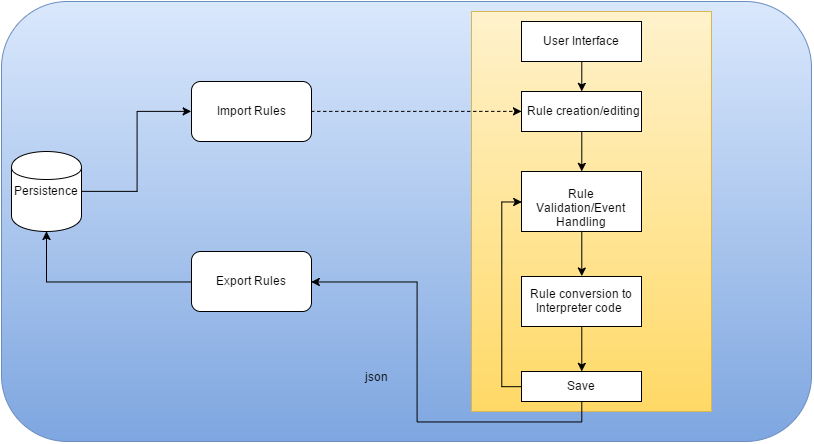

The diagram above was exported from draw.io. Its source (the exported page's mxGraphModel, read from the mxfile embedded in the PNG):
<mxGraphModel dx="1235" dy="686" grid="1" gridSize="10" guides="1" tooltips="1" connect="1" arrows="1" fold="1" page="1" pageScale="1" pageWidth="850" pageHeight="1100" background="#ffffff" math="0" shadow="0">
  <root>
    <mxCell id="0" />
    <mxCell id="1" parent="0" />
    <mxCell id="2" value="" style="rounded=1;whiteSpace=wrap;html=1;plain-blue" vertex="1" parent="1">
      <mxGeometry x="40" y="10" width="810" height="440" as="geometry" />
    </mxCell>
    <mxCell id="3" value="" style="whiteSpace=wrap;html=1;plain-yellow" vertex="1" parent="1">
      <mxGeometry x="510" y="20" width="240" height="400" as="geometry" />
    </mxCell>
    <mxCell id="4" style="edgeStyle=orthogonalEdgeStyle;rounded=0;html=1;exitX=0.5;exitY=1;entryX=0.5;entryY=0;jettySize=auto;orthogonalLoop=1;" edge="1" source="5" target="15" parent="1">
      <mxGeometry x="620.2941176470588" y="70.47058823529414" as="geometry" />
    </mxCell>
    <mxCell id="5" value="User Interface" style="whiteSpace=wrap;html=1;" vertex="1" parent="1">
      <mxGeometry x="560" y="30" width="120" height="40" as="geometry" />
    </mxCell>
    <mxCell id="6" style="edgeStyle=orthogonalEdgeStyle;rounded=0;html=1;exitX=0.5;exitY=1;entryX=0.5;entryY=0;jettySize=auto;orthogonalLoop=1;" edge="1" source="7" target="9" parent="1">
      <mxGeometry x="620.2941176470588" y="239.88235294117646" as="geometry" />
    </mxCell>
    <mxCell id="7" value="Rule Validation/Event Handling" style="whiteSpace=wrap;html=1;" vertex="1" parent="1">
      <mxGeometry x="560" y="180" width="120" height="60" as="geometry" />
    </mxCell>
    <mxCell id="8" style="edgeStyle=orthogonalEdgeStyle;rounded=0;html=1;exitX=0.5;exitY=1;entryX=0.5;entryY=0;jettySize=auto;orthogonalLoop=1;" edge="1" source="9" target="13" parent="1">
      <mxGeometry x="620.2941176470588" y="335.17647058823536" as="geometry" />
    </mxCell>
    <mxCell id="9" value="Rule conversion to Interpreter code&amp;nbsp;" style="whiteSpace=wrap;html=1;" vertex="1" parent="1">
      <mxGeometry x="560" y="285" width="120" height="50" as="geometry" />
    </mxCell>
    <mxCell id="10" style="edgeStyle=orthogonalEdgeStyle;rounded=0;html=1;exitX=0.75;exitY=1;entryX=0.75;entryY=1;jettySize=auto;orthogonalLoop=1;" edge="1" source="9" target="9" parent="1">
      <mxGeometry x="649.7058823529412" y="335.17647058823536" as="geometry" />
    </mxCell>
    <mxCell id="11" style="edgeStyle=orthogonalEdgeStyle;rounded=0;html=1;exitX=0;exitY=0.5;entryX=0;entryY=0.5;jettySize=auto;orthogonalLoop=1;" edge="1" source="13" target="7" parent="1">
      <mxGeometry x="540.2941176470588" y="210.47058823529414" as="geometry" />
    </mxCell>
    <mxCell id="12" style="edgeStyle=orthogonalEdgeStyle;rounded=0;html=1;exitX=0.5;exitY=1;entryX=1;entryY=0.5;jettySize=auto;orthogonalLoop=1;" edge="1" source="13" target="19" parent="1">
      <mxGeometry x="349.7058823529412" y="290.47058823529414" as="geometry" />
    </mxCell>
    <mxCell id="13" value="Save" style="whiteSpace=wrap;html=1;" vertex="1" parent="1">
      <mxGeometry x="560" y="380" width="120" height="30" as="geometry" />
    </mxCell>
    <mxCell id="14" style="edgeStyle=orthogonalEdgeStyle;rounded=0;html=1;exitX=0.5;exitY=1;entryX=0.5;entryY=0;jettySize=auto;orthogonalLoop=1;" edge="1" source="15" target="7" parent="1">
      <mxGeometry x="620.2941176470588" y="139.88235294117646" as="geometry" />
    </mxCell>
    <mxCell id="15" value="Rule creation/editing" style="whiteSpace=wrap;html=1;" vertex="1" parent="1">
      <mxGeometry x="560" y="100" width="120" height="40" as="geometry" />
    </mxCell>
    <mxCell id="16" style="edgeStyle=orthogonalEdgeStyle;rounded=0;html=1;exitX=1;exitY=0.5;jettySize=auto;orthogonalLoop=1;dashed=1;" edge="1" source="17" target="15" parent="1">
      <mxGeometry x="349.7058823529412" y="119.88235294117646" as="geometry" />
    </mxCell>
    <mxCell id="17" value="Import Rules" style="rounded=1;whiteSpace=wrap;html=1;" vertex="1" parent="1">
      <mxGeometry x="230" y="90" width="120" height="60" as="geometry" />
    </mxCell>
    <mxCell id="18" style="edgeStyle=orthogonalEdgeStyle;rounded=0;html=1;exitX=0;exitY=0.5;jettySize=auto;orthogonalLoop=1;entryX=0.5;entryY=1;" edge="1" source="19" target="21" parent="1">
      <mxGeometry x="85" y="239.88235294117646" as="geometry">
        <mxPoint x="90" y="250" as="targetPoint" />
        <Array as="points">
          <mxPoint x="85" y="290" />
        </Array>
      </mxGeometry>
    </mxCell>
    <mxCell id="19" value="Export Rules" style="rounded=1;whiteSpace=wrap;html=1;" vertex="1" parent="1">
      <mxGeometry x="230" y="260" width="120" height="60" as="geometry" />
    </mxCell>
    <mxCell id="20" style="edgeStyle=orthogonalEdgeStyle;rounded=0;html=1;exitX=1;exitY=0.5;entryX=0;entryY=0.5;jettySize=auto;orthogonalLoop=1;" edge="1" source="21" target="17" parent="1">
      <mxGeometry x="120.29411764705878" y="119.88235294117646" as="geometry">
        <Array as="points">
          <mxPoint x="176" y="200" />
          <mxPoint x="176" y="120" />
        </Array>
      </mxGeometry>
    </mxCell>
    <mxCell id="21" value="Persistence" style="shape=cylinder;whiteSpace=wrap;html=1;" vertex="1" parent="1">
      <mxGeometry x="50" y="160" width="70" height="80" as="geometry" />
    </mxCell>
    <mxCell id="22" value="json format" style="text;html=1;strokeColor=none;fillColor=none;align=center;verticalAlign=middle;whiteSpace=wrap;overflow=hidden;" vertex="1" parent="1">
      <mxGeometry x="380" y="375" width="70" height="20" as="geometry" />
    </mxCell>
    <mxCell id="23" style="edgeStyle=orthogonalEdgeStyle;rounded=0;html=1;exitX=0.5;exitY=1;entryX=0.5;entryY=1;jettySize=auto;orthogonalLoop=1;" edge="1" source="22" target="22" parent="1">
      <mxGeometry x="415.5882352941178" y="395.17647058823536" as="geometry" />
    </mxCell>
    <mxCell id="24" style="edgeStyle=orthogonalEdgeStyle;rounded=0;html=1;exitX=0.75;exitY=0;entryX=0.75;entryY=0;jettySize=auto;orthogonalLoop=1;" edge="1" source="22" target="22" parent="1">
      <mxGeometry x="432.0588235294117" y="375.17647058823536" as="geometry" />
    </mxCell>
  </root>
</mxGraphModel>